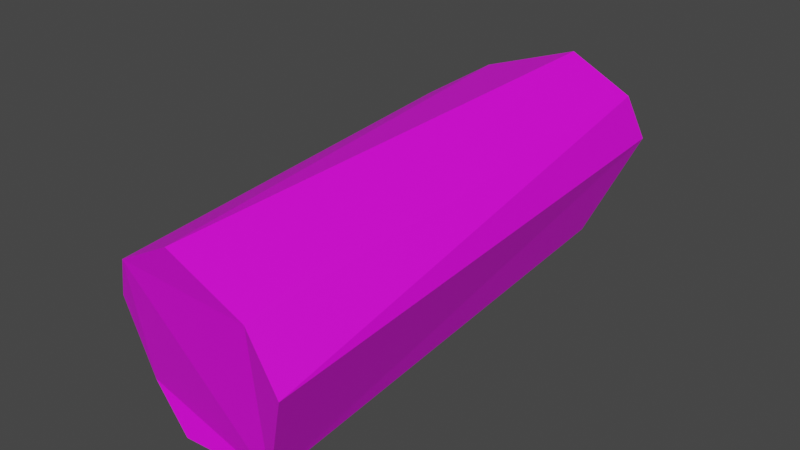 # Source: generic_wood.blend  (saved by Blender 3.1.7; exported with 4.5.12 LTS)
import bpy
from mathutils import Matrix  # noqa: F401  (used for matrix-valued properties, if any)

bpy.ops.wm.read_factory_settings(use_empty=True)
scene = bpy.context.scene
scene.name = 'Scene'

# ---- collections
col_collection = bpy.data.collections.new('Collection'); scene.collection.children.link(col_collection)

# ---- images (referenced by path relative to the original .blend; pixels are not part of the script)
import os
ASSET_DIR = os.environ.get("B2B_ASSET_DIR", "")  # directory of the original .blend (textures are referenced by path, not embedded)
HERE = os.path.dirname(os.path.abspath(__file__))  # packed textures are extracted next to this script under _unpacked/

def load_image(name, relpath, width, height, colorspace="sRGB"):
    """Load a texture the original file referenced (path relative to the .blend, or extracted next to this script)."""
    p = next((c for c in (os.path.join(HERE, relpath), os.path.join(ASSET_DIR, relpath)) if relpath and os.path.exists(c)), "")
    if p:
        img = bpy.data.images.load(p, check_existing=True)
        img.name = name
    else:  # same state as the original file: an image datablock whose file is absent (Cycles renders it pink)
        img = bpy.data.images.new(name, width, height)
        img.source = "FILE"
        img.filepath = "//" + (relpath or name)
    img.colorspace_settings.name = colorspace
    return img
img_wood = load_image('wood', 'wood.png', 1024, 1024, 'sRGB')

# ---- materials (node trees are filled in below, after node groups)
mat_material_001 = bpy.data.materials.new('Material.001')
mat_material_001.use_transparent_shadow = False

# ---- material node trees
mat_material_001.use_nodes = True; mat_material_001.node_tree.nodes.clear()
_N = mat_material_001.node_tree.nodes; _L = mat_material_001.node_tree.links
n0 = _N.new('ShaderNodeOutputMaterial'); n0.name = 'Material Output'; n0.location = (300, 300)
n1 = _N.new('ShaderNodeBsdfPrincipled'); n1.name = 'Principled BSDF'; n1.location = (10, 300)
n1.distribution = 'GGX'
n1.subsurface_method = 'RANDOM_WALK_SKIN'
n1.inputs[3].default_value = 1.45
n1.inputs[27].default_value = (0.0, 0.0, 0.0, 1.0)
n1.inputs[28].default_value = 1.0
n2 = _N.new('ShaderNodeTexImage'); n2.name = 'Image Texture'; n2.location = (-404, 218)
n2.image = img_wood
_L.new(n1.outputs[0], n0.inputs[0])
_L.new(n2.outputs[0], n1.inputs[0])
n0.is_active_output = True

# ---- world
world_world = bpy.data.worlds.new('World'); scene.world = world_world
world_world.use_nodes = True; world_world.node_tree.nodes.clear()
_N = world_world.node_tree.nodes; _L = world_world.node_tree.links
n0 = _N.new('ShaderNodeOutputWorld'); n0.name = 'World Output'; n0.location = (300, 300)
n1 = _N.new('ShaderNodeBackground'); n1.name = 'Background'; n1.location = (10, 300)
n1.inputs[0].default_value = (0.05088, 0.05088, 0.05088, 1.0)
_L.new(n1.outputs[0], n0.inputs[0])
n0.is_active_output = True
world_world.color = (0.05088, 0.05088, 0.05088)
world_world.use_sun_shadow = False
world_world.sun_shadow_jitter_overblur = 0.0

# ---- meshes
me_cylinder = bpy.data.meshes.new('Cylinder')
me_cylinder.from_pydata([(0.2333, 0.3949, -0.9981), (0.07029, 0.2602, 1.109), (0.5049, 0.006664, -1.183), (0.5705, -0.08508, 1.13), (0.3678, -0.3992, -0.9574), (0.3796, -0.5618, 1.015), (-0.2543, -0.3883, -0.8448), (-0.2841, -0.4823, 0.9471), (-0.4165, 0.1004, -0.8421), (-0.3615, -0.131, 0.9893), (0.4544, 0.2132, -1.108), (0.3976, 0.09845, 1.094), (-0.1575, 0.2674, -0.9285), (-0.23, 0.09255, 1.064), (-0.06001, -0.471, -0.9076), (-0.06265, -0.6098, 1.002)], [], [(10, 11, 3, 2), (2, 3, 5, 4), (14, 15, 7, 6), (3, 11, 1, 13, 9, 7, 15, 5), (6, 7, 9, 8), (12, 13, 1, 0), (0, 10, 2, 4, 14, 6, 8, 12), (0, 1, 11, 10), (8, 9, 13, 12), (4, 5, 15, 14)])
_uv = me_cylinder.uv_layers.new(name='UVMap')
_uv.uv.foreach_set('vector', [0.6268, 0.6055, 0.6131, 0.1214, 0.668, 0.111, 0.668, 0.6188, 0.817, 0.1902, 0.817, 0.5403, 0.7389, 0.5251, 0.7532, 0.2261, 0.1822, 0.01585, 0.1756, 0.6199, 0.09594, 0.5989, 0.115, 0.03306, 0.6714, 0.7431, 0.6965, 0.8184, 0.6965, 0.9333, 0.6056, 0.9941, 0.5212, 1.0, 0.4321, 0.9284, 0.4304, 0.8472, 0.5062, 0.7298, 0.115, 0.03306, 0.09594, 0.5989, 0.02377, 0.6039, 0.0, 0.02215, 0.3872, 0.6351, 0.4003, 0.003807, 0.5093, 0.0, 0.5093, 0.6672, 0.0004642, 0.6825, 0.07735, 0.6263, 0.1447, 0.6245, 0.2515, 0.7237, 0.2308, 0.8573, 0.1866, 0.9109, 0.02412, 0.9109, 0.0, 0.8128, 0.5633, 0.5841, 0.5378, 0.1205, 0.6131, 0.1214, 0.6268, 0.6055, 0.2932, 0.5985, 0.3247, 0.01777, 0.4003, 0.003807, 0.3872, 0.6351, 0.2932, 0.0, 0.2932, 0.6245, 0.1756, 0.6199, 0.1822, 0.01585])
me_cylinder.materials.append(mat_material_001)
me_cylinder.use_remesh_fix_poles = True
me_cylinder.use_remesh_preserve_attributes = False
me_cylinder.use_paint_bone_selection = False
me_cylinder.use_paint_mask = True
me_cylinder.update()

# ---- objects
ob_cylinder = bpy.data.objects.new('Cylinder', me_cylinder)

# ---- transforms, parenting, visibility, modifiers, constraints
ob_cylinder.location = (0.003387, 0.009533, 0.05874)
ob_cylinder.rotation_euler = (1.571, 0.0, 0.0)
ob_cylinder.scale = (0.1256, 0.1256, 0.1256)

# ---- collection membership
col_collection.objects.link(ob_cylinder)

# ---- scene / render settings (as saved in the file)
scene.frame_start = 1; scene.frame_end = 250; scene.frame_set(1)
scene.render.engine = 'BLENDER_EEVEE_NEXT'
scene.cycles.sampling_pattern = 'TABULATED_SOBOL'
scene.cycles.use_light_tree = False
scene.view_settings.view_transform = 'Filmic'
bpy.context.view_layer.update()

# ---- added for rendering (the .blend has no active camera and no usable light): camera, sun
cam_auto = bpy.data.cameras.new('AutoCamera')
cam_auto.lens = 50.0
cam_auto.sensor_width = 36.0
cam_auto.clip_end = 1000.0
ob_auto_camera = bpy.data.objects.new('AutoCamera', cam_auto)
scene.collection.objects.link(ob_auto_camera)
ob_auto_camera.location = (0.327813, -0.364824, 0.297049)
ob_auto_camera.rotation_euler = (1.09748, -7.21219e-08, 0.694738)
scene.camera = ob_auto_camera
light_auto_sun = bpy.data.lights.new('AutoSun', 'SUN')
light_auto_sun.energy = 3.0
light_auto_sun.angle = 0.0523599
ob_auto_sun = bpy.data.objects.new('AutoSun', light_auto_sun)
scene.collection.objects.link(ob_auto_sun)
ob_auto_sun.rotation_euler = (0.872665, 0.174533, 0.523599)
bpy.context.view_layer.update()

